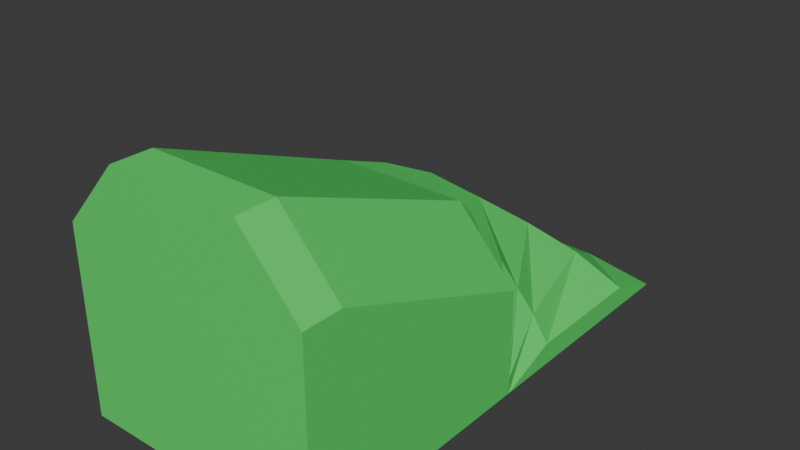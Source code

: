 # Source: FaceBuildbaseSpinLoweredColoredHeight.blend  (saved by Blender 5.2.45; exported with 4.5.12 LTS)
import bpy
from mathutils import Matrix  # noqa: F401  (used for matrix-valued properties, if any)

bpy.ops.wm.read_factory_settings(use_empty=True)
scene = bpy.context.scene
scene.name = 'Scene'

# ---- collections
col_collection = bpy.data.collections.new('Collection'); scene.collection.children.link(col_collection)

# ---- materials (node trees are filled in below, after node groups)
mat_greenm = bpy.data.materials.new('GreenM')

# ---- material node trees
mat_greenm.use_nodes = True; mat_greenm.node_tree.nodes.clear()
_N = mat_greenm.node_tree.nodes; _L = mat_greenm.node_tree.links
n0 = _N.new('ShaderNodeBsdfPrincipled'); n0.name = 'Principled BSDF'; n0.location = (-200, 100)
n0.inputs[0].default_value = (0.09088, 0.8, 0.146, 1.0)
n0.inputs[10].default_value = 0.005
n1 = _N.new('ShaderNodeOutputMaterial'); n1.name = 'Material Output'; n1.location = (200, 100)
_L.new(n0.outputs[0], n1.inputs[0])
n1.is_active_output = True

# ---- world
world_world = bpy.data.worlds.new('World'); scene.world = world_world
world_world.use_nodes = True; world_world.node_tree.nodes.clear()
_N = world_world.node_tree.nodes; _L = world_world.node_tree.links
n0 = _N.new('ShaderNodeOutputWorld'); n0.name = 'World Output'; n0.location = (200, 100)
n1 = _N.new('ShaderNodeBackground'); n1.name = 'Background'; n1.location = (-200, 100)
n1.inputs[0].default_value = (0.05088, 0.05088, 0.05088, 1.0)
_L.new(n1.outputs[0], n0.inputs[0])
n0.is_active_output = True
world_world.color = (0.05088, 0.05088, 0.05088)
world_world.sun_shadow_jitter_overblur = 0.0

# ---- meshes
me_vert = bpy.data.meshes.new('Vert')
me_vert.from_pydata([(0.95, 0.2, 0.03333), (-0.95, 0.2, 0.03333), (-0.95, 0.2, 1.453), (-0.5, 0.2, 1.953), (0.5, 0.2, 1.953), (0.95, 0.2, 1.453), (0.95, 0.5, 0.03333), (-0.95, 0.5, 0.03333), (-0.95, 0.5, 1.453), (-0.5, 0.5, 1.953), (0.5, 0.5, 1.953), (0.95, 0.5, 1.453), (0.95, 2.1, 0.03333), (-0.95, 2.1, 0.03333), (-0.95, 2.1, 0.8333), (-0.5, 2.1, 1.333), (0.5, 2.1, 1.333), (0.95, 2.1, 0.8333), (-0.8853, 2.592, 0.03333), (-0.8853, 2.592, 0.7033), (-0.4506, 2.475, 1.203), (0.5153, 2.216, 1.203), (0.95, 2.1, 0.7033), (-0.6954, 3.05, 0.03333), (-0.6954, 3.05, 0.5533), (-0.3057, 2.825, 1.043), (0.5603, 2.325, 1.043), (0.95, 2.1, 0.5533), (-0.3935, 3.444, 0.03333), (-0.3935, 3.444, 0.4233), (-0.0753, 3.125, 0.8033), (0.6318, 2.418, 0.8033), (0.95, 2.1, 0.4233), (2.384e-07, 3.745, 0.03333), (2.384e-07, 3.745, 0.2933), (0.225, 3.356, 0.5933), (0.725, 2.49, 0.5933), (0.95, 2.1, 0.2933), (0.4582, 3.935, 0.03333), (0.4582, 3.935, 0.1633), (0.5747, 3.501, 0.4033), (0.8335, 2.535, 0.4033), (0.95, 2.1, 0.1633), (0.95, 4.0, 0.03333), (0.95, 3.55, 0.2033), (0.95, 2.55, 0.2033)], [], [(1, 0, 5, 4, 3, 2), (6, 7, 13, 12), (4, 5, 11, 10), (2, 3, 9, 8), (0, 1, 7, 6), (5, 0, 6, 11), (3, 4, 10, 9), (1, 2, 8, 7), (12, 13, 18), (11, 6, 12, 17), (9, 10, 16, 15), (7, 8, 14, 13), (10, 11, 17, 16), (8, 9, 15, 14), (21, 22, 27, 26), (17, 12, 22), (15, 16, 21, 20), (13, 14, 19, 18), (16, 17, 22, 21), (14, 15, 20, 19), (27, 12, 32), (19, 20, 25, 24), (12, 18, 23), (22, 12, 27), (20, 21, 26, 25), (18, 19, 24, 23), (31, 32, 37, 36), (25, 26, 31, 30), (23, 24, 29, 28), (26, 27, 32, 31), (24, 25, 30, 29), (12, 23, 28), (37, 12, 42), (29, 30, 35, 34), (12, 28, 33), (32, 12, 37), (30, 31, 36, 35), (28, 29, 34, 33), (41, 42, 12, 45), (35, 36, 41, 40), (33, 34, 39, 38), (36, 37, 42, 41), (34, 35, 40, 39), (12, 33, 38), (43, 44, 45, 12), (39, 40, 44, 43), (12, 38, 43), (40, 41, 45, 44), (38, 39, 43)])
me_vert.materials.append(mat_greenm)
me_vert.update()

# ---- objects
ob_vert = bpy.data.objects.new('Vert', me_vert)

# ---- transforms, parenting, visibility, modifiers, constraints
ob_vert.location = (0.0, 0.0, 0.0)

# ---- collection membership
col_collection.objects.link(ob_vert)

# ---- scene / render settings (as saved in the file)
scene.frame_start = 1; scene.frame_end = 250; scene.frame_set(2)
scene.render.engine = 'BLENDER_EEVEE_NEXT'
scene.render.bake_bias = 0.0
scene.render.bake_samples = 0
scene.render.compositor_device = 'GPU'
scene.eevee.use_volume_custom_range = False
scene.eevee.fast_gi_thickness_near = 0.1
scene.eevee.fast_gi_thickness_far = 0.0
scene.eevee.ray_tracing_options.screen_trace_thickness = 0.1
bpy.context.view_layer.update()

# ---- added for rendering (the .blend has no active camera and no usable light): camera, sun
cam_auto = bpy.data.cameras.new('AutoCamera')
cam_auto.lens = 50.0
cam_auto.sensor_width = 36.0
cam_auto.clip_end = 1000.0
ob_auto_camera = bpy.data.objects.new('AutoCamera', cam_auto)
scene.collection.objects.link(ob_auto_camera)
ob_auto_camera.location = (4.31361, -3.07633, 4.44422)
ob_auto_camera.rotation_euler = (1.09748, -7.21219e-08, 0.694738)
scene.camera = ob_auto_camera
light_auto_sun = bpy.data.lights.new('AutoSun', 'SUN')
light_auto_sun.energy = 3.0
light_auto_sun.angle = 0.0523599
ob_auto_sun = bpy.data.objects.new('AutoSun', light_auto_sun)
scene.collection.objects.link(ob_auto_sun)
ob_auto_sun.rotation_euler = (0.872665, 0.174533, 0.523599)
bpy.context.view_layer.update()
